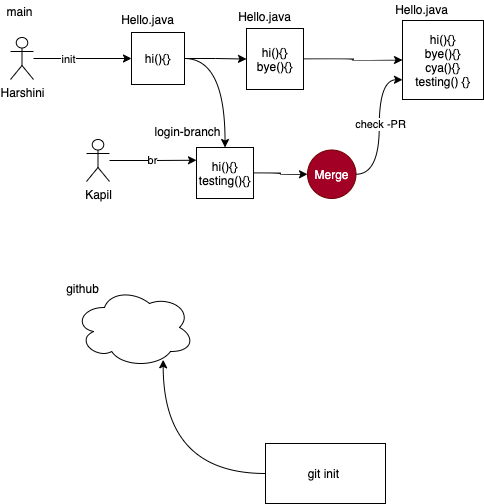

The diagram above was exported from draw.io. Its source (the exported page's mxGraphModel, read from the mxfile embedded in the PNG):
<mxGraphModel dx="599" dy="453" grid="0" gridSize="10" guides="1" tooltips="1" connect="1" arrows="1" fold="1" page="1" pageScale="1" pageWidth="827" pageHeight="1169" math="0" shadow="0">
  <root>
    <mxCell id="0" />
    <mxCell id="1" parent="0" />
    <mxCell id="3" style="edgeStyle=orthogonalEdgeStyle;rounded=0;orthogonalLoop=1;jettySize=auto;html=1;curved=1;" edge="1" parent="1" source="2" target="4">
      <mxGeometry relative="1" as="geometry">
        <mxPoint x="281" y="113" as="targetPoint" />
      </mxGeometry>
    </mxCell>
    <mxCell id="6" value="init" style="edgeLabel;html=1;align=center;verticalAlign=middle;resizable=0;points=[];" vertex="1" connectable="0" parent="3">
      <mxGeometry x="-0.2993" y="-1" relative="1" as="geometry">
        <mxPoint as="offset" />
      </mxGeometry>
    </mxCell>
    <mxCell id="2" value="Harshini" style="shape=umlActor;verticalLabelPosition=bottom;verticalAlign=top;html=1;outlineConnect=0;" vertex="1" parent="1">
      <mxGeometry x="145" y="92" width="23" height="42" as="geometry" />
    </mxCell>
    <mxCell id="7" style="edgeStyle=orthogonalEdgeStyle;curved=1;rounded=0;orthogonalLoop=1;jettySize=auto;html=1;" edge="1" parent="1" source="4" target="8">
      <mxGeometry relative="1" as="geometry">
        <mxPoint x="387" y="113" as="targetPoint" />
      </mxGeometry>
    </mxCell>
    <mxCell id="14" style="edgeStyle=orthogonalEdgeStyle;curved=1;rounded=0;orthogonalLoop=1;jettySize=auto;html=1;" edge="1" parent="1" source="4" target="15">
      <mxGeometry relative="1" as="geometry">
        <mxPoint x="353" y="192.33333333333337" as="targetPoint" />
      </mxGeometry>
    </mxCell>
    <mxCell id="4" value="hi(){}" style="rounded=0;whiteSpace=wrap;html=1;" vertex="1" parent="1">
      <mxGeometry x="266" y="87" width="53" height="52" as="geometry" />
    </mxCell>
    <mxCell id="5" value="Hello.java" style="text;html=1;align=center;verticalAlign=middle;resizable=0;points=[];autosize=1;strokeColor=none;" vertex="1" parent="1">
      <mxGeometry x="250" y="65" width="63" height="18" as="geometry" />
    </mxCell>
    <mxCell id="12" style="edgeStyle=orthogonalEdgeStyle;curved=1;rounded=0;orthogonalLoop=1;jettySize=auto;html=1;entryX=0;entryY=0.5;entryDx=0;entryDy=0;" edge="1" parent="1" source="8" target="10">
      <mxGeometry relative="1" as="geometry" />
    </mxCell>
    <mxCell id="8" value="hi(){}&lt;br&gt;bye(){}" style="rounded=0;whiteSpace=wrap;html=1;" vertex="1" parent="1">
      <mxGeometry x="381" y="83" width="57" height="61" as="geometry" />
    </mxCell>
    <mxCell id="9" value="Hello.java" style="text;html=1;align=center;verticalAlign=middle;resizable=0;points=[];autosize=1;strokeColor=none;" vertex="1" parent="1">
      <mxGeometry x="367" y="62" width="63" height="18" as="geometry" />
    </mxCell>
    <mxCell id="10" value="hi(){}&lt;br&gt;bye(){}&lt;br&gt;cya(){}&lt;br&gt;testing() {}" style="rounded=0;whiteSpace=wrap;html=1;" vertex="1" parent="1">
      <mxGeometry x="537" y="75" width="81" height="79" as="geometry" />
    </mxCell>
    <mxCell id="11" value="Hello.java" style="text;html=1;align=center;verticalAlign=middle;resizable=0;points=[];autosize=1;strokeColor=none;" vertex="1" parent="1">
      <mxGeometry x="524" y="55" width="63" height="18" as="geometry" />
    </mxCell>
    <mxCell id="16" style="edgeStyle=orthogonalEdgeStyle;curved=1;rounded=0;orthogonalLoop=1;jettySize=auto;html=1;entryX=0;entryY=0.25;entryDx=0;entryDy=0;" edge="1" parent="1" source="13" target="15">
      <mxGeometry relative="1" as="geometry" />
    </mxCell>
    <mxCell id="17" value="br" style="edgeLabel;html=1;align=center;verticalAlign=middle;resizable=0;points=[];" vertex="1" connectable="0" parent="16">
      <mxGeometry x="-0.0138" relative="1" as="geometry">
        <mxPoint as="offset" />
      </mxGeometry>
    </mxCell>
    <mxCell id="13" value="Kapil" style="shape=umlActor;verticalLabelPosition=bottom;verticalAlign=top;html=1;outlineConnect=0;" vertex="1" parent="1">
      <mxGeometry x="221" y="194" width="23" height="42" as="geometry" />
    </mxCell>
    <mxCell id="22" style="edgeStyle=orthogonalEdgeStyle;curved=1;rounded=0;orthogonalLoop=1;jettySize=auto;html=1;entryX=0;entryY=0.5;entryDx=0;entryDy=0;" edge="1" parent="1" source="15" target="20">
      <mxGeometry relative="1" as="geometry" />
    </mxCell>
    <mxCell id="15" value="hi(){}&lt;br&gt;testing(){}" style="rounded=0;whiteSpace=wrap;html=1;" vertex="1" parent="1">
      <mxGeometry x="331" y="202" width="57" height="51" as="geometry" />
    </mxCell>
    <mxCell id="19" value="main" style="text;html=1;align=center;verticalAlign=middle;resizable=0;points=[];autosize=1;strokeColor=none;" vertex="1" parent="1">
      <mxGeometry x="136" y="57" width="36" height="18" as="geometry" />
    </mxCell>
    <mxCell id="23" style="edgeStyle=orthogonalEdgeStyle;curved=1;rounded=0;orthogonalLoop=1;jettySize=auto;html=1;entryX=0;entryY=0.75;entryDx=0;entryDy=0;" edge="1" parent="1" source="20" target="10">
      <mxGeometry relative="1" as="geometry" />
    </mxCell>
    <mxCell id="32" value="check -PR" style="edgeLabel;html=1;align=center;verticalAlign=middle;resizable=0;points=[];" vertex="1" connectable="0" parent="23">
      <mxGeometry x="0.0452" y="-1" relative="1" as="geometry">
        <mxPoint as="offset" />
      </mxGeometry>
    </mxCell>
    <mxCell id="20" value="Merge" style="ellipse;whiteSpace=wrap;html=1;aspect=fixed;fillColor=#a20025;strokeColor=#6F0000;fontColor=#ffffff;" vertex="1" parent="1">
      <mxGeometry x="442" y="204.5" width="48.5" height="48.5" as="geometry" />
    </mxCell>
    <mxCell id="24" value="login-branch" style="text;html=1;align=center;verticalAlign=middle;resizable=0;points=[];autosize=1;strokeColor=none;" vertex="1" parent="1">
      <mxGeometry x="284" y="177" width="76" height="18" as="geometry" />
    </mxCell>
    <mxCell id="25" value="" style="ellipse;shape=cloud;whiteSpace=wrap;html=1;" vertex="1" parent="1">
      <mxGeometry x="209" y="342" width="120" height="80" as="geometry" />
    </mxCell>
    <mxCell id="26" value="github" style="text;html=1;align=center;verticalAlign=middle;resizable=0;points=[];autosize=1;strokeColor=none;" vertex="1" parent="1">
      <mxGeometry x="195" y="334" width="43" height="18" as="geometry" />
    </mxCell>
    <mxCell id="31" style="edgeStyle=orthogonalEdgeStyle;curved=1;rounded=0;orthogonalLoop=1;jettySize=auto;html=1;entryX=0.739;entryY=0.904;entryDx=0;entryDy=0;entryPerimeter=0;" edge="1" parent="1" source="30" target="25">
      <mxGeometry relative="1" as="geometry" />
    </mxCell>
    <mxCell id="30" value="git init&amp;nbsp;" style="rounded=0;whiteSpace=wrap;html=1;" vertex="1" parent="1">
      <mxGeometry x="400.00333333333333" y="498" width="120" height="60" as="geometry" />
    </mxCell>
  </root>
</mxGraphModel>